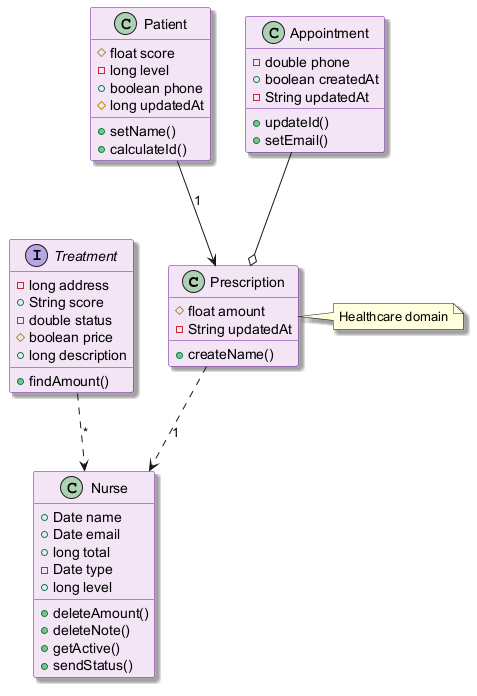

The diagram above was rendered by PlantUML. Its source (embedded in the PNG):
@startuml
skinparam backgroundColor #FFFFFF
skinparam classBackgroundColor #F3E5F5
skinparam classBorderColor #6A1B9A
skinparam shadowing true
class Prescription {
  #float amount
  -String updatedAt
  +createName()
}
class Patient {
  #float score
  -long level
  +boolean phone
  #long updatedAt
  +setName()
  +calculateId()
}
class Nurse {
  +Date name
  +Date email
  +long total
  -Date type
  +long level
  +deleteAmount()
  +deleteNote()
  +getActive()
  +sendStatus()
}
class Appointment {
  -double phone
  +boolean createdAt
  -String updatedAt
  +updateId()
  +setEmail()
}
interface Treatment {
  -long address
  +String score
  -double status
  #boolean price
  +long description
  +findAmount()
}
Appointment --o Prescription
Prescription ..> Nurse : "1"
Patient --> Prescription : "1"
Treatment ..> Nurse : "*"
note right of Prescription : Healthcare domain
@enduml